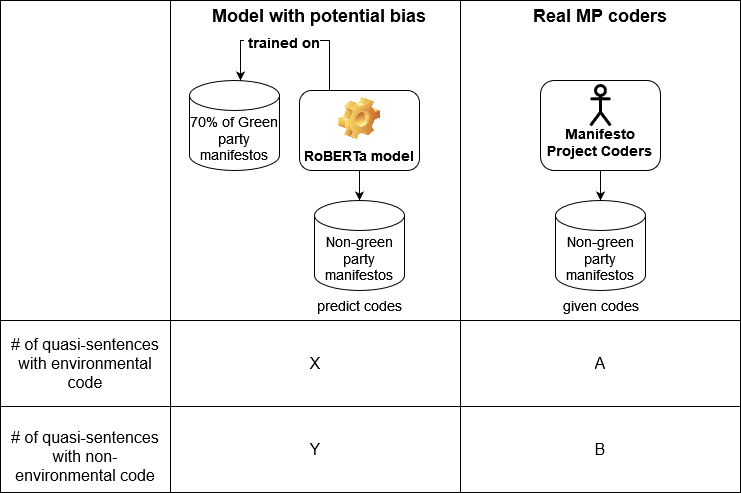

The diagram above was exported from draw.io. Its source (the exported page's mxGraphModel, read from the mxfile embedded in the PNG):
<mxGraphModel dx="1018" dy="677" grid="1" gridSize="10" guides="1" tooltips="1" connect="1" arrows="1" fold="1" page="1" pageScale="1" pageWidth="827" pageHeight="1169" math="0" shadow="0">
  <root>
    <mxCell id="0" />
    <mxCell id="1" parent="0" />
    <mxCell id="WUxpr5WJ7ZfzErjg-9MW-49" value="" style="shape=table;startSize=0;container=1;collapsible=0;childLayout=tableLayout;fontSize=16;movable=1;resizable=1;rotatable=1;deletable=1;editable=1;locked=0;connectable=1;" parent="1" vertex="1">
      <mxGeometry x="30" y="120" width="740" height="492" as="geometry" />
    </mxCell>
    <mxCell id="WUxpr5WJ7ZfzErjg-9MW-50" value="" style="shape=tableRow;horizontal=0;startSize=0;swimlaneHead=0;swimlaneBody=0;strokeColor=inherit;top=0;left=0;bottom=0;right=0;collapsible=0;dropTarget=0;fillColor=none;points=[[0,0.5],[1,0.5]];portConstraint=eastwest;fontSize=16;" parent="WUxpr5WJ7ZfzErjg-9MW-49" vertex="1">
      <mxGeometry width="740" height="320" as="geometry" />
    </mxCell>
    <mxCell id="WUxpr5WJ7ZfzErjg-9MW-51" value="" style="shape=partialRectangle;html=1;whiteSpace=wrap;connectable=0;strokeColor=inherit;overflow=hidden;fillColor=none;top=0;left=0;bottom=0;right=0;pointerEvents=1;fontSize=16;" parent="WUxpr5WJ7ZfzErjg-9MW-50" vertex="1">
      <mxGeometry width="170" height="320" as="geometry">
        <mxRectangle width="170" height="320" as="alternateBounds" />
      </mxGeometry>
    </mxCell>
    <mxCell id="WUxpr5WJ7ZfzErjg-9MW-52" value="" style="shape=partialRectangle;html=1;whiteSpace=wrap;connectable=0;strokeColor=inherit;overflow=hidden;fillColor=none;top=0;left=0;bottom=0;right=0;pointerEvents=1;fontSize=16;" parent="WUxpr5WJ7ZfzErjg-9MW-50" vertex="1">
      <mxGeometry x="170" width="290" height="320" as="geometry">
        <mxRectangle width="290" height="320" as="alternateBounds" />
      </mxGeometry>
    </mxCell>
    <mxCell id="WUxpr5WJ7ZfzErjg-9MW-53" value="" style="shape=partialRectangle;html=1;whiteSpace=wrap;connectable=0;strokeColor=inherit;overflow=hidden;fillColor=none;top=0;left=0;bottom=0;right=0;pointerEvents=1;fontSize=16;" parent="WUxpr5WJ7ZfzErjg-9MW-50" vertex="1">
      <mxGeometry x="460" width="280" height="320" as="geometry">
        <mxRectangle width="280" height="320" as="alternateBounds" />
      </mxGeometry>
    </mxCell>
    <mxCell id="WUxpr5WJ7ZfzErjg-9MW-54" value="" style="shape=tableRow;horizontal=0;startSize=0;swimlaneHead=0;swimlaneBody=0;strokeColor=inherit;top=0;left=0;bottom=0;right=0;collapsible=0;dropTarget=0;fillColor=none;points=[[0,0.5],[1,0.5]];portConstraint=eastwest;fontSize=16;" parent="WUxpr5WJ7ZfzErjg-9MW-49" vertex="1">
      <mxGeometry y="320" width="740" height="86" as="geometry" />
    </mxCell>
    <mxCell id="WUxpr5WJ7ZfzErjg-9MW-55" value="# of quasi-sentences with environmental code" style="shape=partialRectangle;html=1;whiteSpace=wrap;connectable=0;strokeColor=inherit;overflow=hidden;fillColor=none;top=0;left=0;bottom=0;right=0;pointerEvents=1;fontSize=16;" parent="WUxpr5WJ7ZfzErjg-9MW-54" vertex="1">
      <mxGeometry width="170" height="86" as="geometry">
        <mxRectangle width="170" height="86" as="alternateBounds" />
      </mxGeometry>
    </mxCell>
    <mxCell id="WUxpr5WJ7ZfzErjg-9MW-56" value="X" style="shape=partialRectangle;html=1;whiteSpace=wrap;connectable=0;strokeColor=inherit;overflow=hidden;fillColor=none;top=0;left=0;bottom=0;right=0;pointerEvents=1;fontSize=16;" parent="WUxpr5WJ7ZfzErjg-9MW-54" vertex="1">
      <mxGeometry x="170" width="290" height="86" as="geometry">
        <mxRectangle width="290" height="86" as="alternateBounds" />
      </mxGeometry>
    </mxCell>
    <mxCell id="WUxpr5WJ7ZfzErjg-9MW-57" value="A" style="shape=partialRectangle;html=1;whiteSpace=wrap;connectable=0;strokeColor=inherit;overflow=hidden;fillColor=none;top=0;left=0;bottom=0;right=0;pointerEvents=1;fontSize=16;" parent="WUxpr5WJ7ZfzErjg-9MW-54" vertex="1">
      <mxGeometry x="460" width="280" height="86" as="geometry">
        <mxRectangle width="280" height="86" as="alternateBounds" />
      </mxGeometry>
    </mxCell>
    <mxCell id="WUxpr5WJ7ZfzErjg-9MW-58" value="" style="shape=tableRow;horizontal=0;startSize=0;swimlaneHead=0;swimlaneBody=0;strokeColor=inherit;top=0;left=0;bottom=0;right=0;collapsible=0;dropTarget=0;fillColor=none;points=[[0,0.5],[1,0.5]];portConstraint=eastwest;fontSize=16;" parent="WUxpr5WJ7ZfzErjg-9MW-49" vertex="1">
      <mxGeometry y="406" width="740" height="86" as="geometry" />
    </mxCell>
    <mxCell id="WUxpr5WJ7ZfzErjg-9MW-59" value="&lt;br&gt;# of quasi-sentences with non- environmental code&lt;div&gt;&lt;br/&gt;&lt;/div&gt;" style="shape=partialRectangle;html=1;whiteSpace=wrap;connectable=0;strokeColor=inherit;overflow=hidden;fillColor=none;top=0;left=0;bottom=0;right=0;pointerEvents=1;fontSize=16;" parent="WUxpr5WJ7ZfzErjg-9MW-58" vertex="1">
      <mxGeometry width="170" height="86" as="geometry">
        <mxRectangle width="170" height="86" as="alternateBounds" />
      </mxGeometry>
    </mxCell>
    <mxCell id="WUxpr5WJ7ZfzErjg-9MW-60" value="Y" style="shape=partialRectangle;html=1;whiteSpace=wrap;connectable=0;strokeColor=inherit;overflow=hidden;fillColor=none;top=0;left=0;bottom=0;right=0;pointerEvents=1;fontSize=16;" parent="WUxpr5WJ7ZfzErjg-9MW-58" vertex="1">
      <mxGeometry x="170" width="290" height="86" as="geometry">
        <mxRectangle width="290" height="86" as="alternateBounds" />
      </mxGeometry>
    </mxCell>
    <mxCell id="WUxpr5WJ7ZfzErjg-9MW-61" value="B" style="shape=partialRectangle;html=1;whiteSpace=wrap;connectable=0;strokeColor=inherit;overflow=hidden;fillColor=none;top=0;left=0;bottom=0;right=0;pointerEvents=1;fontSize=16;" parent="WUxpr5WJ7ZfzErjg-9MW-58" vertex="1">
      <mxGeometry x="460" width="280" height="86" as="geometry">
        <mxRectangle width="280" height="86" as="alternateBounds" />
      </mxGeometry>
    </mxCell>
    <mxCell id="WUxpr5WJ7ZfzErjg-9MW-1" value="&lt;font style=&quot;font-size: 14px;&quot;&gt;70% of Green party manifestos&lt;/font&gt;" style="shape=cylinder3;whiteSpace=wrap;html=1;boundedLbl=1;backgroundOutline=1;size=15;" parent="1" vertex="1">
      <mxGeometry x="219" y="200" width="90" height="90" as="geometry" />
    </mxCell>
    <mxCell id="WUxpr5WJ7ZfzErjg-9MW-2" value="&lt;font style=&quot;font-size: 14px;&quot;&gt;Non-green party manifestos&lt;/font&gt;" style="shape=cylinder3;whiteSpace=wrap;html=1;boundedLbl=1;backgroundOutline=1;size=15;" parent="1" vertex="1">
      <mxGeometry x="344" y="320" width="90" height="90" as="geometry" />
    </mxCell>
    <mxCell id="WUxpr5WJ7ZfzErjg-9MW-26" style="edgeStyle=orthogonalEdgeStyle;rounded=0;orthogonalLoop=1;jettySize=auto;html=1;exitX=0.25;exitY=0;exitDx=0;exitDy=0;" parent="1" source="WUxpr5WJ7ZfzErjg-9MW-5" target="WUxpr5WJ7ZfzErjg-9MW-1" edge="1">
      <mxGeometry relative="1" as="geometry">
        <mxPoint x="269" y="140" as="targetPoint" />
        <Array as="points">
          <mxPoint x="359" y="160" />
          <mxPoint x="270" y="160" />
        </Array>
      </mxGeometry>
    </mxCell>
    <mxCell id="WUxpr5WJ7ZfzErjg-9MW-29" value="&lt;b style=&quot;font-size: 14px;&quot;&gt;&amp;nbsp;trained on &lt;br&gt;&lt;/b&gt;" style="edgeLabel;html=1;align=center;verticalAlign=middle;resizable=0;points=[];" parent="WUxpr5WJ7ZfzErjg-9MW-26" vertex="1" connectable="0">
      <mxGeometry x="0.1061" y="1" relative="1" as="geometry">
        <mxPoint as="offset" />
      </mxGeometry>
    </mxCell>
    <mxCell id="WUxpr5WJ7ZfzErjg-9MW-5" value="&lt;font style=&quot;font-size: 14px;&quot;&gt;RoBERTa model&lt;/font&gt;" style="label;whiteSpace=wrap;html=1;align=center;verticalAlign=bottom;spacingLeft=0;spacingBottom=4;imageAlign=center;imageVerticalAlign=top;image=img/clipart/Gear_128x128.png" parent="1" vertex="1">
      <mxGeometry x="329" y="210" width="120" height="80" as="geometry" />
    </mxCell>
    <mxCell id="WUxpr5WJ7ZfzErjg-9MW-25" value="" style="group" parent="1" vertex="1" connectable="0">
      <mxGeometry x="570" y="200" width="120" height="90" as="geometry" />
    </mxCell>
    <mxCell id="WUxpr5WJ7ZfzErjg-9MW-10" value="&lt;font style=&quot;font-size: 14px;&quot;&gt;&lt;b&gt;&lt;br&gt;&lt;br&gt;Manifesto Project Coders&lt;/b&gt;&lt;br&gt;&lt;/font&gt;" style="rounded=1;whiteSpace=wrap;html=1;" parent="WUxpr5WJ7ZfzErjg-9MW-25" vertex="1">
      <mxGeometry width="120" height="90" as="geometry" />
    </mxCell>
    <mxCell id="WUxpr5WJ7ZfzErjg-9MW-22" value="Actor" style="shape=umlActor;verticalLabelPosition=bottom;verticalAlign=top;html=1;outlineConnect=0;textOpacity=0;fontStyle=1;strokeWidth=3;" parent="WUxpr5WJ7ZfzErjg-9MW-25" vertex="1">
      <mxGeometry x="50" y="5" width="20" height="40" as="geometry" />
    </mxCell>
    <mxCell id="WUxpr5WJ7ZfzErjg-9MW-30" value="&lt;font style=&quot;font-size: 14px;&quot;&gt;Non-green party manifestos&lt;/font&gt;" style="shape=cylinder3;whiteSpace=wrap;html=1;boundedLbl=1;backgroundOutline=1;size=15;" parent="1" vertex="1">
      <mxGeometry x="585" y="320" width="90" height="90" as="geometry" />
    </mxCell>
    <mxCell id="WUxpr5WJ7ZfzErjg-9MW-32" style="edgeStyle=orthogonalEdgeStyle;rounded=0;orthogonalLoop=1;jettySize=auto;html=1;exitX=0.5;exitY=1;exitDx=0;exitDy=0;entryX=0.5;entryY=0;entryDx=0;entryDy=0;entryPerimeter=0;" parent="1" source="WUxpr5WJ7ZfzErjg-9MW-5" target="WUxpr5WJ7ZfzErjg-9MW-2" edge="1">
      <mxGeometry relative="1" as="geometry" />
    </mxCell>
    <mxCell id="WUxpr5WJ7ZfzErjg-9MW-33" style="edgeStyle=orthogonalEdgeStyle;rounded=0;orthogonalLoop=1;jettySize=auto;html=1;exitX=0.5;exitY=1;exitDx=0;exitDy=0;entryX=0.5;entryY=0;entryDx=0;entryDy=0;entryPerimeter=0;" parent="1" source="WUxpr5WJ7ZfzErjg-9MW-10" target="WUxpr5WJ7ZfzErjg-9MW-30" edge="1">
      <mxGeometry relative="1" as="geometry" />
    </mxCell>
    <mxCell id="WUxpr5WJ7ZfzErjg-9MW-62" value="&lt;font style=&quot;font-size: 14px;&quot;&gt;predict codes&lt;/font&gt;" style="text;html=1;align=center;verticalAlign=middle;resizable=0;points=[];autosize=1;strokeColor=none;fillColor=none;" parent="1" vertex="1">
      <mxGeometry x="334" y="410" width="110" height="30" as="geometry" />
    </mxCell>
    <mxCell id="WUxpr5WJ7ZfzErjg-9MW-63" value="&lt;font style=&quot;font-size: 14px;&quot;&gt;given codes&lt;/font&gt;" style="text;html=1;align=center;verticalAlign=middle;resizable=0;points=[];autosize=1;strokeColor=none;fillColor=none;" parent="1" vertex="1">
      <mxGeometry x="580" y="410" width="100" height="30" as="geometry" />
    </mxCell>
    <mxCell id="WUxpr5WJ7ZfzErjg-9MW-64" value="&lt;font style=&quot;font-size: 18px;&quot;&gt;&lt;b&gt;Model with potential bias&lt;font&gt;&lt;br&gt;&lt;/font&gt;&lt;/b&gt;&lt;/font&gt;" style="text;html=1;align=center;verticalAlign=middle;whiteSpace=wrap;rounded=0;" parent="1" vertex="1">
      <mxGeometry x="219" y="120" width="260" height="30" as="geometry" />
    </mxCell>
    <mxCell id="WUxpr5WJ7ZfzErjg-9MW-65" value="&lt;font style=&quot;font-size: 18px;&quot;&gt;&lt;b&gt;&lt;font&gt;Real MP coders&lt;br&gt;&lt;/font&gt;&lt;/b&gt;&lt;/font&gt;" style="text;html=1;align=center;verticalAlign=middle;whiteSpace=wrap;rounded=0;" parent="1" vertex="1">
      <mxGeometry x="500" y="120" width="260" height="30" as="geometry" />
    </mxCell>
  </root>
</mxGraphModel>